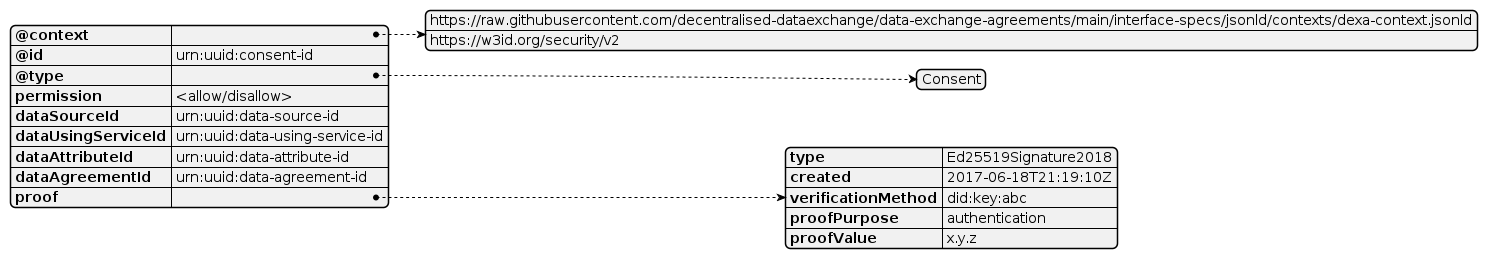

The diagram above was rendered by PlantUML. Its source (embedded in the PNG):
@startjson
{
    "@context": [
    "https://raw.githubusercontent.com/decentralised-dataexchange/data-exchange-agreements/main/interface-specs/jsonld/contexts/dexa-context.jsonld",
    "https://w3id.org/security/v2"
    ],
    "@id": "urn:uuid:consent-id",
    "@type": [
    "Consent"
    ],
    "permission": "<allow/disallow>",
    "dataSourceId": "urn:uuid:data-source-id",
    "dataUsingServiceId": "urn:uuid:data-using-service-id",
    "dataAttributeId": "urn:uuid:data-attribute-id",
    "dataAgreementId": "urn:uuid:data-agreement-id",
    "proof": {
        "type": "Ed25519Signature2018",
        "created": "2017-06-18T21:19:10Z",
        "verificationMethod": "did:key:abc",
        "proofPurpose": "authentication",
        "proofValue": "x.y.z"
    }
}
@endjson